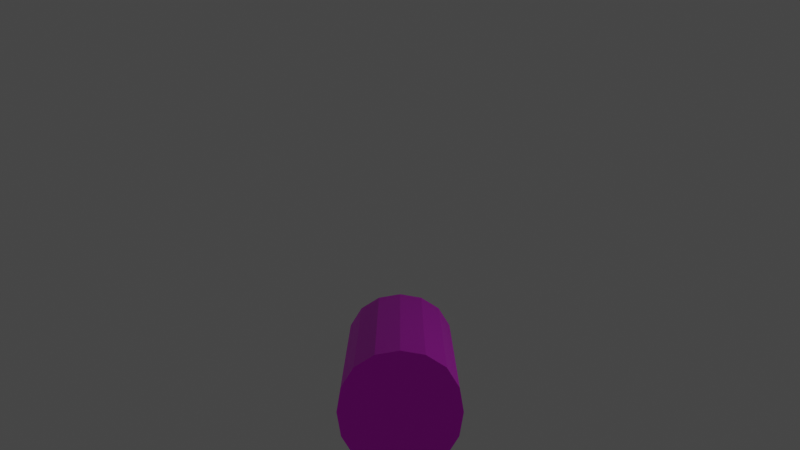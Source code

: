 # Source: snek_body_texture.blend  (saved by Blender 2.93.20; exported with 4.5.12 LTS)
import bpy
from mathutils import Matrix  # noqa: F401  (used for matrix-valued properties, if any)

bpy.ops.wm.read_factory_settings(use_empty=True)
scene = bpy.context.scene
scene.name = 'Scene'

# ---- collections
col_collection = bpy.data.collections.new('Collection'); scene.collection.children.link(col_collection)

# ---- images (referenced by path relative to the original .blend; pixels are not part of the script)
import os
ASSET_DIR = os.environ.get("B2B_ASSET_DIR", "")  # directory of the original .blend (textures are referenced by path, not embedded)
HERE = os.path.dirname(os.path.abspath(__file__))  # packed textures are extracted next to this script under _unpacked/

def load_image(name, relpath, width, height, colorspace="sRGB"):
    """Load a texture the original file referenced (path relative to the .blend, or extracted next to this script)."""
    p = next((c for c in (os.path.join(HERE, relpath), os.path.join(ASSET_DIR, relpath)) if relpath and os.path.exists(c)), "")
    if p:
        img = bpy.data.images.load(p, check_existing=True)
        img.name = name
    else:  # same state as the original file: an image datablock whose file is absent (Cycles renders it pink)
        img = bpy.data.images.new(name, width, height)
        img.source = "FILE"
        img.filepath = "//" + (relpath or name)
    img.colorspace_settings.name = colorspace
    return img
img_snek_pattern5_png_001 = load_image('snek_pattern5.png.001', 'snek_pattern5.png', 1024, 1024, 'sRGB')

# ---- materials (node trees are filled in below, after node groups)
mat_material = bpy.data.materials.new('Material')
mat_material.use_transparent_shadow = False

# ---- material node trees
mat_material.use_nodes = True; mat_material.node_tree.nodes.clear()
_N = mat_material.node_tree.nodes; _L = mat_material.node_tree.links
n0 = _N.new('ShaderNodeBsdfPrincipled'); n0.name = 'Principled BSDF'; n0.location = (10, 300)
n0.distribution = 'GGX'
n0.subsurface_method = 'BURLEY'
n0.inputs[3].default_value = 1.45
n0.inputs[27].default_value = (0.0, 0.0, 0.0, 1.0)
n0.inputs[28].default_value = 1.0
n1 = _N.new('ShaderNodeOutputMaterial'); n1.name = 'Material Output'; n1.location = (300, 300)
n2 = _N.new('ShaderNodeTexImage'); n2.name = 'Image Texture'; n2.location = (-280, 275)
n2.image = img_snek_pattern5_png_001
_L.new(n0.outputs[0], n1.inputs[0])
_L.new(n2.outputs[0], n0.inputs[0])
n1.is_active_output = True

# ---- world
world_world = bpy.data.worlds.new('World'); scene.world = world_world
world_world.use_nodes = True; world_world.node_tree.nodes.clear()
_N = world_world.node_tree.nodes; _L = world_world.node_tree.links
n0 = _N.new('ShaderNodeOutputWorld'); n0.name = 'World Output'; n0.location = (300, 300)
n1 = _N.new('ShaderNodeBackground'); n1.name = 'Background'; n1.location = (10, 300)
n1.inputs[0].default_value = (0.05088, 0.05088, 0.05088, 1.0)
_L.new(n1.outputs[0], n0.inputs[0])
n0.is_active_output = True
world_world.color = (0.05088, 0.05088, 0.05088)
world_world.use_sun_shadow = False
world_world.sun_shadow_jitter_overblur = 0.0

# ---- cameras
cam_camera_001 = bpy.data.cameras.new('Camera.001')
cam_camera_001.clip_end = 100.0
cam_camera_001.ortho_scale = 7.314

# ---- lights
light_light = bpy.data.lights.new('Light', 'POINT')
light_light.transmission_factor = 0.0
light_light.energy = 1000.0
light_light.shadow_soft_size = 0.1
light_light.shadow_maximum_resolution = 0.006
light_light.use_absolute_resolution = True

# ---- meshes
me_cube_005 = bpy.data.meshes.new('Cube.005')
me_cube_005.from_pydata([(-0.6667, 7.306, -0.6667), (-0.6667, 6.271, -0.6667), (-0.6667, 5.207, -0.6667), (0.6667, 7.306, 0.6667), (0.6667, 6.271, 0.6667), (0.6667, 5.207, 0.6667), (-0.6667, 5.207, 0.6667), (-0.6667, 6.271, 0.6667), (-0.6667, 7.306, 0.6667), (0.6667, 5.207, -0.6667), (0.6667, 6.271, -0.6667), (0.6667, 7.306, -0.6667), (0.8542, 7.306, -0.3646), (0.9167, 7.306, 8.826e-09), (0.8542, 7.306, 0.3646), (0.8542, 6.271, -0.3646), (0.9167, 6.271, -5.763e-09), (0.8542, 6.271, 0.3646), (0.8542, 5.207, -0.3646), (0.9167, 5.207, -1.49e-08), (0.8542, 5.207, 0.3646), (-0.3646, 7.306, -0.8542), (0.0, 7.306, -0.9167), (0.3646, 7.306, -0.8542), (-0.3646, 6.271, -0.8542), (0.0, 6.271, -0.9167), (0.3646, 6.271, -0.8542), (-0.3646, 5.207, -0.8542), (0.0, 5.207, -0.9167), (0.3646, 5.207, -0.8542), (0.3646, 7.306, 0.8542), (0.0, 7.306, 0.9167), (-0.3646, 7.306, 0.8542), (0.3646, 6.271, 0.8542), (0.0, 6.271, 0.9167), (-0.3646, 6.271, 0.8542), (0.3646, 5.207, 0.8542), (0.0, 5.207, 0.9167), (-0.3646, 5.207, 0.8542), (-0.8542, 5.207, -0.3646), (-0.9167, 5.207, 0.0), (-0.8542, 5.207, 0.3646), (-0.8542, 6.271, -0.3646), (-0.9167, 6.271, 0.0), (-0.8542, 6.271, 0.3646), (-0.8542, 7.306, -0.3646), (-0.9167, 7.306, 0.0), (-0.8542, 7.306, 0.3646)], [], [(12, 13, 16, 15), (13, 14, 17, 16), (15, 16, 19, 18), (16, 17, 20, 19), (14, 3, 4, 17), (17, 4, 5, 20), (10, 15, 18, 9), (11, 12, 15, 10), (21, 22, 25, 24), (22, 23, 26, 25), (24, 25, 28, 27), (25, 26, 29, 28), (23, 11, 10, 26), (26, 10, 9, 29), (1, 24, 27, 2), (0, 21, 24, 1), (30, 31, 34, 33), (31, 32, 35, 34), (33, 34, 37, 36), (34, 35, 38, 37), (32, 8, 7, 35), (35, 7, 6, 38), (4, 33, 36, 5), (3, 30, 33, 4), (13, 12, 11, 23, 22, 21, 0, 45, 46, 47, 8, 32, 31, 30, 3, 14), (39, 40, 43, 42), (40, 41, 44, 43), (42, 43, 46, 45), (43, 44, 47, 46), (19, 20, 5, 36, 37, 38, 6, 41, 40, 39, 2, 27, 28, 29, 9, 18), (41, 6, 7, 44), (44, 7, 8, 47), (1, 42, 45, 0), (2, 39, 42, 1)])
_uv = me_cube_005.uv_layers.new(name='UVMap')
_uv.uv.foreach_set('vector', [0.9169, 0.8564, 0.8784, 0.8564, 0.8784, 0.5325, 0.9169, 0.5261, 0.8459, 0.1862, 0.8766, 0.1862, 0.8766, 0.5229, 0.8459, 0.5229, 0.9169, 0.5261, 0.8784, 0.5325, 0.8784, 0.1869, 0.9169, 0.1869, 0.8459, 0.5229, 0.8766, 0.5229, 0.8766, 0.8557, 0.8459, 0.8557, 0.8463, 0.8557, 0.8097, 0.8557, 0.8097, 0.5254, 0.8463, 0.5318, 0.8463, 0.5318, 0.8097, 0.5254, 0.8097, 0.1862, 0.8463, 0.1862, 0.9572, 0.5261, 0.9169, 0.5261, 0.9169, 0.1869, 0.9572, 0.1869, 0.9572, 0.8564, 0.9169, 0.8564, 0.9169, 0.5261, 0.9572, 0.5261, 0.4903, 0.8564, 0.4483, 0.8564, 0.4483, 0.5261, 0.4903, 0.5261, 0.4483, 0.8564, 0.4089, 0.8564, 0.4089, 0.5261, 0.4483, 0.5261, 0.4903, 0.5261, 0.4483, 0.5261, 0.4483, 0.1869, 0.4903, 0.1869, 0.4483, 0.5261, 0.4089, 0.5261, 0.4089, 0.1869, 0.4483, 0.1869, 0.9938, 0.8564, 0.9572, 0.8564, 0.9572, 0.5261, 0.9938, 0.5261, 0.9938, 0.5261, 0.9572, 0.5261, 0.9572, 0.1869, 0.9938, 0.1869, 0.5279, 0.5261, 0.4903, 0.5261, 0.4903, 0.1869, 0.5279, 0.1869, 0.5279, 0.8564, 0.4903, 0.8564, 0.4903, 0.5261, 0.5279, 0.5261, 0.7694, 0.8557, 0.7309, 0.8557, 0.7309, 0.5254, 0.7694, 0.5254, 0.7309, 0.8557, 0.7001, 0.8557, 0.7001, 0.5254, 0.7309, 0.5254, 0.7694, 0.5254, 0.7309, 0.5254, 0.7309, 0.1862, 0.7694, 0.1862, 0.7309, 0.5254, 0.7001, 0.5254, 0.7001, 0.1862, 0.7309, 0.1862, 0.6993, 0.8553, 0.6627, 0.8553, 0.6627, 0.525, 0.6993, 0.525, 0.6993, 0.525, 0.6627, 0.525, 0.6627, 0.1857, 0.6993, 0.1857, 0.8097, 0.5254, 0.7694, 0.5254, 0.7694, 0.1862, 0.8097, 0.1862, 0.8097, 0.8557, 0.7694, 0.8557, 0.7694, 0.5254, 0.8097, 0.5254, 0.05649, 0.7703, 0.06433, 0.6795, 0.09257, 0.6015, 0.1399, 0.5493, 0.1979, 0.5267, 0.2567, 0.5347, 0.3062, 0.5747, 0.338, 0.6452, 0.3502, 0.7335, 0.3423, 0.8244, 0.3141, 0.9024, 0.2668, 0.9545, 0.2088, 0.9772, 0.15, 0.9692, 0.1005, 0.9292, 0.06867, 0.8587, 0.5531, 0.1857, 0.5838, 0.1857, 0.5838, 0.525, 0.5531, 0.525, 0.5838, 0.1857, 0.6224, 0.1857, 0.6224, 0.525, 0.5838, 0.525, 0.5531, 0.525, 0.5838, 0.525, 0.5838, 0.8553, 0.5531, 0.8553, 0.5838, 0.525, 0.6224, 0.525, 0.6224, 0.8553, 0.5838, 0.8553, 0.008157, 0.2607, 0.016, 0.1699, 0.04424, 0.09186, 0.09152, 0.03971, 0.1496, 0.01702, 0.2083, 0.02506, 0.2578, 0.06507, 0.2897, 0.1355, 0.3019, 0.2239, 0.294, 0.3147, 0.2658, 0.3927, 0.2185, 0.4449, 0.1605, 0.4676, 0.1017, 0.4595, 0.05217, 0.4195, 0.02034, 0.3491, 0.6224, 0.1857, 0.6627, 0.1857, 0.6627, 0.525, 0.6224, 0.525, 0.6224, 0.525, 0.6627, 0.525, 0.6627, 0.8553, 0.6224, 0.8553, 0.5279, 0.5261, 0.5551, 0.5261, 0.5551, 0.8564, 0.5279, 0.8564, 0.5279, 0.1869, 0.5551, 0.1869, 0.5551, 0.5261, 0.5279, 0.5261])
me_cube_005.materials.append(mat_material)
me_cube_005.use_remesh_fix_poles = True
me_cube_005.use_remesh_preserve_attributes = False
me_cube_005.update()

# ---- objects
ob_light = bpy.data.objects.new('Light', light_light)
ob_cube_002 = bpy.data.objects.new('Cube.002', me_cube_005)
ob_camera_001 = bpy.data.objects.new('Camera.001', cam_camera_001)

# ---- transforms, parenting, visibility, modifiers, constraints
ob_light.location = (-16.49, 4.477, 12.28)
ob_light.rotation_euler = (0.6503, 0.05522, 1.866)
ob_light.scale = (3.0, 3.0, 3.0)
ob_light.lock_rotations_4d = False
ob_light.empty_display_type = 'ARROWS'
ob_light.color = (0.0, 0.0, 0.0, 0.0)
ob_light.lineart.crease_threshold = 0.0
ob_cube_002.location = (0.0, -25.0, 0.0)
ob_cube_002.scale = (2.546, 4.12, 2.546)
_m = ob_cube_002.modifiers.new('Subdivision', 'SUBSURF')
_m.subdivision_type = 'SIMPLE'
_m.levels = 2
ob_camera_001.location = (0.0, 43.93, 13.87)
ob_camera_001.rotation_euler = (-1.747, -3.142, -0.0)
ob_camera_001.scale = (3.699, 3.699, 3.699)
ob_camera_001.lock_rotations_4d = False
ob_camera_001.empty_display_type = 'ARROWS'
ob_camera_001.color = (0.0, 0.0, 0.0, 0.0)
ob_camera_001.display_type = 'WIRE'
ob_camera_001.lineart.crease_threshold = 0.0

# ---- collection membership
col_collection.objects.link(ob_light)
col_collection.objects.link(ob_cube_002)
col_collection.objects.link(ob_camera_001)

# ---- scene / render settings (as saved in the file)
scene.camera = ob_camera_001
scene.frame_start = 1; scene.frame_end = 250; scene.frame_set(16)
scene.render.engine = 'BLENDER_EEVEE_NEXT'
scene.cycles.use_denoising = False
scene.cycles.samples = 128
scene.cycles.sampling_pattern = 'TABULATED_SOBOL'
scene.cycles.use_adaptive_sampling = False
scene.cycles.use_light_tree = False
scene.view_settings.view_transform = 'Filmic'
bpy.context.view_layer.update()
